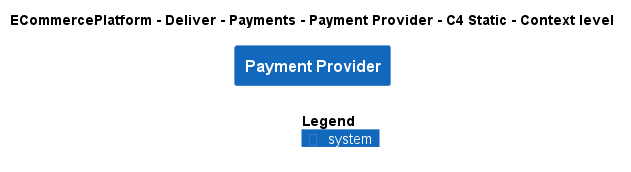

The diagram above was rendered by PlantUML. Its source (embedded in the PNG):
@startuml
!include ..\..\..\..\..\.c4s\C4_Context.puml

AddElementTag("c4interflow:lifecycle:new", $bgColor=green, $fontColor=#ffffff, $borderColor=green, $shadowing="False")
AddElementTag("c4interflow:lifecycle:changed", $bgColor=orange, $fontColor=#ffffff, $borderColor=orange, $shadowing="False")
AddElementTag("c4interflow:lifecycle:removed", $bgColor=red, $fontColor=#ffffff, $borderColor=red, $shadowing="False")

AddRelTag("c4interflow:lifecycle:new", $textColor=green, $lineColor=green)
AddRelTag("c4interflow:lifecycle:changed", $textColor=orange, $lineColor=orange)
AddRelTag("c4interflow:lifecycle:removed", $textColor=red, $lineColor=red)

SHOW_PERSON_PORTRAIT()
LAYOUT_TOP_DOWN()

skinparam linetype polyline

title ECommercePlatform - Deliver - Payments - Payment Provider - C4 Static - Context level

System(ECommercePlatform.Deliver.Payments.SoftwareSystems.PaymentProvider, "Payment Provider", "")



SHOW_LEGEND()
@enduml